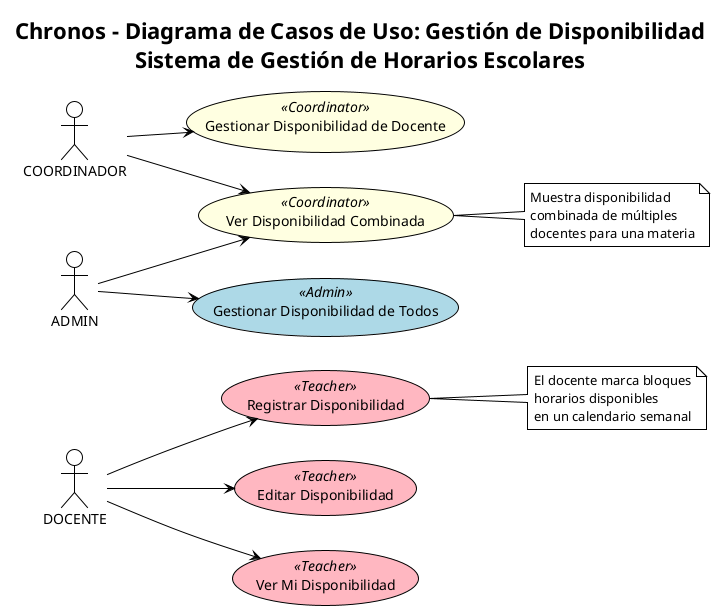

The diagram above was rendered by PlantUML. Its source (embedded in the PNG):
@startuml Diagrama de Casos de Uso - Gestión de Disponibilidad

!theme plain
skinparam usecase {
    BackgroundColor<<Teacher>> LightPink
    BackgroundColor<<Coordinator>> LightYellow
    BackgroundColor<<Admin>> LightBlue
}

title Chronos - Diagrama de Casos de Uso: Gestión de Disponibilidad\nSistema de Gestión de Horarios Escolares

left to right direction

actor DOCENTE as docente
actor COORDINADOR as coordinador
actor ADMIN as admin

usecase (Registrar Disponibilidad) as UC_Registrar <<Teacher>>
usecase (Editar Disponibilidad) as UC_Editar <<Teacher>>
usecase (Ver Mi Disponibilidad) as UC_Ver <<Teacher>>
usecase (Gestionar Disponibilidad de Docente) as UC_GestionarCoord <<Coordinator>>
usecase (Gestionar Disponibilidad de Todos) as UC_GestionarAdmin <<Admin>>
usecase (Ver Disponibilidad Combinada) as UC_VerCombinada <<Coordinator>>

docente --> UC_Registrar
docente --> UC_Editar
docente --> UC_Ver

coordinador --> UC_GestionarCoord
coordinador --> UC_VerCombinada

admin --> UC_GestionarAdmin
admin --> UC_VerCombinada

note right of UC_Registrar
    El docente marca bloques
    horarios disponibles
    en un calendario semanal
end note

note right of UC_VerCombinada
    Muestra disponibilidad
    combinada de múltiples
    docentes para una materia
end note

@enduml